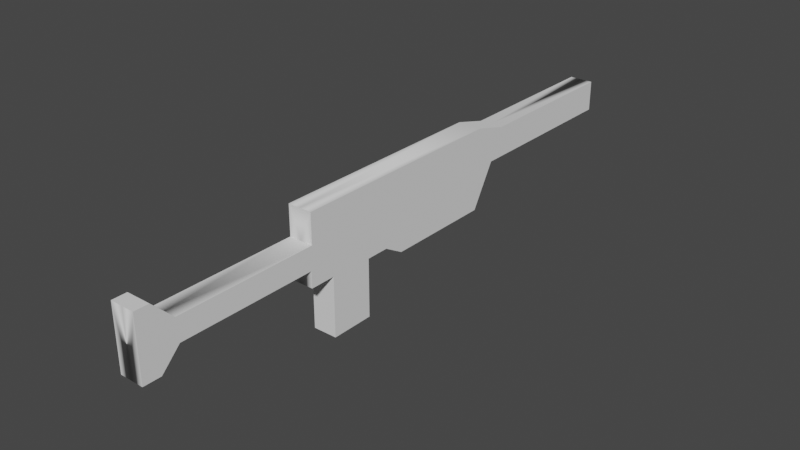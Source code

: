 # Source: gun01.blend  (saved by Blender 3.5.10; exported with 4.5.12 LTS)
import bpy
from mathutils import Matrix  # noqa: F401  (used for matrix-valued properties, if any)

bpy.ops.wm.read_factory_settings(use_empty=True)
scene = bpy.context.scene
scene.name = 'Scene'

# ---- collections
col_collection = bpy.data.collections.new('Collection'); scene.collection.children.link(col_collection)

# ---- node groups
ng_auto_smooth = bpy.data.node_groups.new('Auto Smooth', 'GeometryNodeTree')
_s = ng_auto_smooth.interface.new_socket(name='Geometry', in_out='OUTPUT', socket_type='NodeSocketGeometry')
_s = ng_auto_smooth.interface.new_socket(name='Geometry', in_out='INPUT', socket_type='NodeSocketGeometry')
_s = ng_auto_smooth.interface.new_socket(name='Angle', in_out='INPUT', socket_type='NodeSocketFloat')
_s.subtype = 'ANGLE'
_s.min_value = 0.0
_s.max_value = 3.142
ng_auto_smooth.is_modifier = True
_N = ng_auto_smooth.nodes; _L = ng_auto_smooth.links
n0 = _N.new('NodeGroupOutput'); n0.name = 'Group Output'; n0.location = (480, -100)
n1 = _N.new('NodeGroupInput'); n1.name = 'Group Input'; n1.location = (-420, -300)
n2 = _N.new('NodeGroupInput'); n2.name = 'Group Input.001'; n2.location = (-60, -100)
n3 = _N.new('GeometryNodeSetShadeSmooth'); n3.name = 'Set Shade Smooth'; n3.location = (120, -100)
n3.domain = 'EDGE'
n4 = _N.new('GeometryNodeSetShadeSmooth'); n4.name = 'Set Shade Smooth.001'; n4.location = (300, -100)
n5 = _N.new('GeometryNodeInputMeshEdgeAngle'); n5.name = 'Edge Angle'; n5.location = (-420, -220)
n6 = _N.new('GeometryNodeInputEdgeSmooth'); n6.name = 'Is Edge Smooth'; n6.location = (-60, -160)
n7 = _N.new('GeometryNodeInputShadeSmooth'); n7.name = 'Is Face Smooth'; n7.location = (-240, -340)
n8 = _N.new('FunctionNodeBooleanMath'); n8.name = 'Boolean Math'; n8.location = (-60, -220)
n9 = _N.new('FunctionNodeCompare'); n9.name = 'Compare'; n9.location = (-240, -180)
n9.operation = 'LESS_EQUAL'
_L.new(n5.outputs[0], n9.inputs[0])
_L.new(n4.outputs[0], n0.inputs[0])
_L.new(n1.outputs[1], n9.inputs[1])
_L.new(n9.outputs[0], n8.inputs[0])
_L.new(n7.outputs[0], n8.inputs[1])
_L.new(n2.outputs[0], n3.inputs[0])
_L.new(n6.outputs[0], n3.inputs[1])
_L.new(n3.outputs[0], n4.inputs[0])
_L.new(n8.outputs[0], n3.inputs[2])
n0.is_active_output = True

# ---- world
world_world = bpy.data.worlds.new('World'); scene.world = world_world
world_world.use_nodes = True; world_world.node_tree.nodes.clear()
_N = world_world.node_tree.nodes; _L = world_world.node_tree.links
n0 = _N.new('ShaderNodeOutputWorld'); n0.name = 'World Output'; n0.location = (300, 300)
n1 = _N.new('ShaderNodeBackground'); n1.name = 'Background'; n1.location = (10, 300)
n1.inputs[0].default_value = (0.05088, 0.05088, 0.05088, 1.0)
_L.new(n1.outputs[0], n0.inputs[0])
n0.is_active_output = True
world_world.color = (0.05088, 0.05088, 0.05088)
world_world.use_sun_shadow = False
world_world.sun_shadow_jitter_overblur = 0.0

# ---- meshes
me_box = bpy.data.meshes.new('Box')
me_box.from_pydata([(0.2009, 1.09, -0.02197), (0.2009, 0.4945, -0.02197), (0.2343, 0.3698, -0.02197), (0.2343, -0.4529, -0.02197), (0.1257, -0.4529, -0.02197), (0.1257, -0.9632, -0.02197), (0.2009, -1.038, -0.02197), (0.2009, -1.09, -0.02197), (-0.02659, -1.09, -0.02197), (-0.02659, -1.026, -0.02197), (0.04263, -0.9573, -0.02197), (0.04263, -0.4589, -0.02197), (-0.0167, -0.4589, -0.02197), (-0.0167, -0.3659, -0.02197), (-0.2343, -0.3659, -0.02197), (-0.2343, -0.2057, -0.02197), (-0.02263, -0.2057, -0.02197), (-0.02263, -0.1206, -0.02197), (-0.06533, -0.04669, -0.02197), (-0.06533, 0.3521, -0.02197), (0.0887, 0.441, -0.02197), (0.08869, 1.09, -0.02197), (0.2009, 1.09, 0.02197), (0.2009, 0.4945, 0.02197), (0.2343, 0.3698, 0.02197), (0.2343, -0.4529, 0.02197), (0.1257, -0.4529, 0.02197), (0.1257, -0.9632, 0.02197), (0.2009, -1.038, 0.02197), (0.2009, -1.09, 0.02197), (-0.02659, -1.09, 0.02197), (-0.02659, -1.026, 0.02197), (0.04263, -0.9573, 0.02197), (0.04263, -0.4589, 0.02197), (-0.0167, -0.4589, 0.02197), (-0.0167, -0.3659, 0.02197), (-0.2343, -0.3659, 0.02197), (-0.2343, -0.2057, 0.02197), (-0.02263, -0.2057, 0.02197), (-0.02263, -0.1206, 0.02197), (-0.06533, -0.04669, 0.02197), (-0.06533, 0.3521, 0.02197), (0.0887, 0.441, 0.02197), (0.08869, 1.09, 0.02197)], [], [(0, 1, 2, 3, 4, 5, 6, 7, 8, 9, 10, 11, 12, 13, 14, 15, 16, 17, 18, 19, 20, 21), (22, 43, 42, 41, 40, 39, 38, 37, 36, 35, 34, 33, 32, 31, 30, 29, 28, 27, 26, 25, 24, 23), (14, 36, 37, 15), (7, 29, 30, 8), (0, 22, 23, 1), (15, 37, 38, 16), (8, 30, 31, 9), (1, 23, 24, 2), (16, 38, 39, 17), (9, 31, 32, 10), (2, 24, 25, 3), (17, 39, 40, 18), (10, 32, 33, 11), (3, 25, 26, 4), (18, 40, 41, 19), (11, 33, 34, 12), (4, 26, 27, 5), (19, 41, 42, 20), (12, 34, 35, 13), (5, 27, 28, 6), (20, 42, 43, 21), (13, 35, 36, 14), (6, 28, 29, 7), (21, 43, 22, 0)])
me_box.polygons.foreach_set('use_smooth', [True] * 24)
me_box.update()

# ---- objects
ob_box = bpy.data.objects.new('Box', me_box)
ob_empty = bpy.data.objects.new('Empty', None)

# ---- transforms, parenting, visibility, modifiers, constraints
ob_box.location = (0.02205, 0.1988, -0.099)
ob_box.rotation_euler = (0.0, -1.571, 0.0)
_m = ob_box.modifiers.new('Bevel', 'BEVEL')
_m.width = 0.8227
_m.width_pct = 0.8227
_m.limit_method = 'WEIGHT'
_m = ob_box.modifiers.new('Bevel Weld', 'WELD')
_m.merge_threshold = 0.00218
_m = ob_box.modifiers.new('Mirror', 'MIRROR')
_m.mirror_object = ob_empty
_m = ob_box.modifiers.new('Auto Smooth', 'NODES')
_m.node_group = ng_auto_smooth
_gi = [s.identifier for s in ng_auto_smooth.interface.items_tree if s.item_type == 'SOCKET' and s.in_out == 'INPUT']
_m[_gi[1]] = 0.5236  # Angle
ob_empty.location = (0.0, 0.0, 0.0)

# ---- collection membership
col_collection.objects.link(ob_box)
col_collection.objects.link(ob_empty)

# ---- scene / render settings (as saved in the file)
scene.frame_start = 1; scene.frame_end = 250; scene.frame_set(1)
scene.render.engine = 'BLENDER_EEVEE_NEXT'
scene.cycles.sampling_pattern = 'TABULATED_SOBOL'
scene.view_settings.view_transform = 'Filmic'
bpy.context.view_layer.update()

# ---- added for rendering (the .blend has no active camera and no usable light): camera, sun
cam_auto = bpy.data.cameras.new('AutoCamera')
cam_auto.lens = 50.0
cam_auto.sensor_width = 36.0
cam_auto.clip_end = 1000.0
ob_auto_camera = bpy.data.objects.new('AutoCamera', cam_auto)
scene.collection.objects.link(ob_auto_camera)
ob_auto_camera.location = (2.06426, -2.27834, 1.55241)
ob_auto_camera.rotation_euler = (1.09748, -7.21219e-08, 0.694738)
scene.camera = ob_auto_camera
light_auto_sun = bpy.data.lights.new('AutoSun', 'SUN')
light_auto_sun.energy = 3.0
light_auto_sun.angle = 0.0523599
ob_auto_sun = bpy.data.objects.new('AutoSun', light_auto_sun)
scene.collection.objects.link(ob_auto_sun)
ob_auto_sun.rotation_euler = (0.872665, 0.174533, 0.523599)
bpy.context.view_layer.update()
